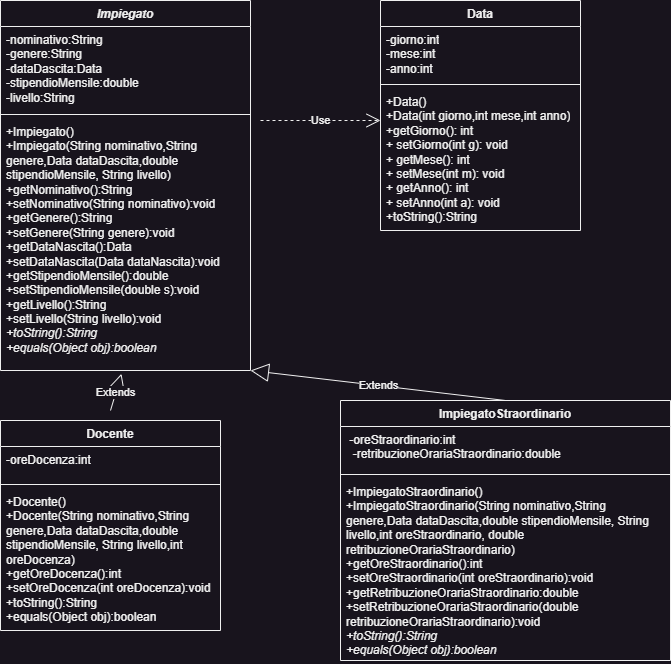

The diagram above was exported from draw.io. Its source (the exported page's mxGraphModel, read from the mxfile embedded in the PNG):
<mxGraphModel dx="1098" dy="818" grid="1" gridSize="10" guides="1" tooltips="1" connect="1" arrows="1" fold="1" page="1" pageScale="1" pageWidth="827" pageHeight="1169" math="0" shadow="0">
  <root>
    <mxCell id="0" />
    <mxCell id="1" parent="0" />
    <mxCell id="u86002ReNfZ8oL4gedjy-1" value="Data" style="swimlane;fontStyle=1;align=center;verticalAlign=top;childLayout=stackLayout;horizontal=1;startSize=26;horizontalStack=0;resizeParent=1;resizeParentMax=0;resizeLast=0;collapsible=1;marginBottom=0;whiteSpace=wrap;html=1;" parent="1" vertex="1">
      <mxGeometry x="510" y="40" width="200" height="230" as="geometry" />
    </mxCell>
    <mxCell id="u86002ReNfZ8oL4gedjy-2" value="-giorno:int&lt;div&gt;-mese:int&lt;/div&gt;&lt;div&gt;-anno:int&lt;/div&gt;" style="text;strokeColor=none;fillColor=none;align=left;verticalAlign=top;spacingLeft=4;spacingRight=4;overflow=hidden;rotatable=0;points=[[0,0.5],[1,0.5]];portConstraint=eastwest;whiteSpace=wrap;html=1;" parent="u86002ReNfZ8oL4gedjy-1" vertex="1">
      <mxGeometry y="26" width="200" height="54" as="geometry" />
    </mxCell>
    <mxCell id="u86002ReNfZ8oL4gedjy-3" value="" style="line;strokeWidth=1;fillColor=none;align=left;verticalAlign=middle;spacingTop=-1;spacingLeft=3;spacingRight=3;rotatable=0;labelPosition=right;points=[];portConstraint=eastwest;strokeColor=inherit;" parent="u86002ReNfZ8oL4gedjy-1" vertex="1">
      <mxGeometry y="80" width="200" height="8" as="geometry" />
    </mxCell>
    <mxCell id="u86002ReNfZ8oL4gedjy-4" value="+Data()&lt;div&gt;+Data(int giorno,int mese,int anno)&lt;/div&gt;&lt;div&gt;&lt;span style=&quot;background-color: initial;&quot;&gt;+getGiorno(): int&lt;/span&gt;&lt;/div&gt;&lt;div&gt;&lt;span style=&quot;background-color: initial;&quot;&gt;+ setGiorno(int g): void&lt;/span&gt;&lt;/div&gt;&lt;div&gt;&lt;span style=&quot;background-color: initial;&quot;&gt;+ getMese(): int&lt;/span&gt;&lt;/div&gt;&lt;div&gt;&lt;span style=&quot;background-color: initial;&quot;&gt;+ setMese(int m): void&lt;/span&gt;&lt;/div&gt;&lt;div&gt;&lt;span style=&quot;background-color: initial;&quot;&gt;+ getAnno(): int&lt;/span&gt;&lt;/div&gt;&lt;div&gt;&lt;span style=&quot;background-color: initial;&quot;&gt;+ setAnno(int a): void&lt;/span&gt;&lt;/div&gt;&lt;div&gt;&lt;div&gt;+toString():String&lt;/div&gt;&lt;/div&gt;" style="text;strokeColor=none;fillColor=none;align=left;verticalAlign=top;spacingLeft=4;spacingRight=4;overflow=hidden;rotatable=0;points=[[0,0.5],[1,0.5]];portConstraint=eastwest;whiteSpace=wrap;html=1;" parent="u86002ReNfZ8oL4gedjy-1" vertex="1">
      <mxGeometry y="88" width="200" height="142" as="geometry" />
    </mxCell>
    <mxCell id="_G-bp6cndLt9JPxtIGf3-1" value="&lt;i&gt;Impiegato&lt;/i&gt;" style="swimlane;fontStyle=1;align=center;verticalAlign=top;childLayout=stackLayout;horizontal=1;startSize=26;horizontalStack=0;resizeParent=1;resizeParentMax=0;resizeLast=0;collapsible=1;marginBottom=0;whiteSpace=wrap;html=1;" parent="1" vertex="1">
      <mxGeometry x="130" y="40" width="250" height="370" as="geometry" />
    </mxCell>
    <mxCell id="_G-bp6cndLt9JPxtIGf3-2" value="-nominativo:String&lt;div&gt;-genere:String&lt;/div&gt;&lt;div&gt;-dataDascita:Data&lt;/div&gt;&lt;div&gt;-stipendioMensile:double&lt;/div&gt;&lt;div&gt;-livello:String&lt;/div&gt;" style="text;strokeColor=none;fillColor=none;align=left;verticalAlign=top;spacingLeft=4;spacingRight=4;overflow=hidden;rotatable=0;points=[[0,0.5],[1,0.5]];portConstraint=eastwest;whiteSpace=wrap;html=1;" parent="_G-bp6cndLt9JPxtIGf3-1" vertex="1">
      <mxGeometry y="26" width="250" height="84" as="geometry" />
    </mxCell>
    <mxCell id="_G-bp6cndLt9JPxtIGf3-3" value="" style="line;strokeWidth=1;fillColor=none;align=left;verticalAlign=middle;spacingTop=-1;spacingLeft=3;spacingRight=3;rotatable=0;labelPosition=right;points=[];portConstraint=eastwest;strokeColor=inherit;" parent="_G-bp6cndLt9JPxtIGf3-1" vertex="1">
      <mxGeometry y="110" width="250" height="8" as="geometry" />
    </mxCell>
    <mxCell id="_G-bp6cndLt9JPxtIGf3-4" value="+Impiegato()&lt;div&gt;+Impiegato(String nominativo,String genere,Data dataDascita,double stipendioMensile, String livello)&lt;/div&gt;&lt;div&gt;+getNominativo():String&lt;/div&gt;&lt;div&gt;+setNominativo(String nominativo):void&lt;/div&gt;&lt;div&gt;&lt;div&gt;+getGenere():String&lt;/div&gt;&lt;div&gt;+setGenere(String genere):void&lt;/div&gt;&lt;/div&gt;&lt;div&gt;&lt;div&gt;+getDataNascita():Data&lt;/div&gt;&lt;div&gt;+setDataNascita(Data dataNascita):void&lt;/div&gt;&lt;/div&gt;&lt;div&gt;+getStipendioMensile():double&lt;/div&gt;&lt;div&gt;+setStipendioMensile(double s):void&lt;/div&gt;&lt;div&gt;+getLivello():String&lt;/div&gt;&lt;div&gt;+setLivello(String livello):void&lt;/div&gt;&lt;div&gt;&lt;i&gt;+toString():String&lt;/i&gt;&lt;/div&gt;&lt;div&gt;&lt;i&gt;+equals(Object obj):boolean&lt;/i&gt;&lt;/div&gt;&lt;div&gt;&lt;br&gt;&lt;/div&gt;" style="text;strokeColor=none;fillColor=none;align=left;verticalAlign=top;spacingLeft=4;spacingRight=4;overflow=hidden;rotatable=0;points=[[0,0.5],[1,0.5]];portConstraint=eastwest;whiteSpace=wrap;html=1;" parent="_G-bp6cndLt9JPxtIGf3-1" vertex="1">
      <mxGeometry y="118" width="250" height="252" as="geometry" />
    </mxCell>
    <mxCell id="_G-bp6cndLt9JPxtIGf3-5" value="Docente" style="swimlane;fontStyle=1;align=center;verticalAlign=top;childLayout=stackLayout;horizontal=1;startSize=26;horizontalStack=0;resizeParent=1;resizeParentMax=0;resizeLast=0;collapsible=1;marginBottom=0;whiteSpace=wrap;html=1;" parent="1" vertex="1">
      <mxGeometry x="130" y="460" width="220" height="210" as="geometry" />
    </mxCell>
    <mxCell id="_G-bp6cndLt9JPxtIGf3-6" value="-oreDocenza:int" style="text;strokeColor=none;fillColor=none;align=left;verticalAlign=top;spacingLeft=4;spacingRight=4;overflow=hidden;rotatable=0;points=[[0,0.5],[1,0.5]];portConstraint=eastwest;whiteSpace=wrap;html=1;" parent="_G-bp6cndLt9JPxtIGf3-5" vertex="1">
      <mxGeometry y="26" width="220" height="34" as="geometry" />
    </mxCell>
    <mxCell id="_G-bp6cndLt9JPxtIGf3-7" value="" style="line;strokeWidth=1;fillColor=none;align=left;verticalAlign=middle;spacingTop=-1;spacingLeft=3;spacingRight=3;rotatable=0;labelPosition=right;points=[];portConstraint=eastwest;strokeColor=inherit;" parent="_G-bp6cndLt9JPxtIGf3-5" vertex="1">
      <mxGeometry y="60" width="220" height="8" as="geometry" />
    </mxCell>
    <mxCell id="_G-bp6cndLt9JPxtIGf3-8" value="+Docente()&lt;div&gt;+Docente&lt;span style=&quot;background-color: initial;&quot;&gt;(String nominativo,String genere,Data dataDascita,double stipendioMensile, String livello,int oreDocenza)&lt;/span&gt;&lt;/div&gt;&lt;div&gt;&lt;span style=&quot;background-color: initial;&quot;&gt;+getOreDocenza():int&lt;/span&gt;&lt;/div&gt;&lt;div&gt;&lt;span style=&quot;background-color: initial;&quot;&gt;+setOreDocenza(int oreDocenza):void&lt;/span&gt;&lt;/div&gt;&lt;div&gt;&lt;div&gt;+toString():String&lt;/div&gt;&lt;div&gt;+equals(Object obj):boolean&lt;/div&gt;&lt;/div&gt;" style="text;strokeColor=none;fillColor=none;align=left;verticalAlign=top;spacingLeft=4;spacingRight=4;overflow=hidden;rotatable=0;points=[[0,0.5],[1,0.5]];portConstraint=eastwest;whiteSpace=wrap;html=1;" parent="_G-bp6cndLt9JPxtIGf3-5" vertex="1">
      <mxGeometry y="68" width="220" height="142" as="geometry" />
    </mxCell>
    <mxCell id="_G-bp6cndLt9JPxtIGf3-9" value="ImpiegatoStraordinario" style="swimlane;fontStyle=1;align=center;verticalAlign=top;childLayout=stackLayout;horizontal=1;startSize=26;horizontalStack=0;resizeParent=1;resizeParentMax=0;resizeLast=0;collapsible=1;marginBottom=0;whiteSpace=wrap;html=1;" parent="1" vertex="1">
      <mxGeometry x="470" y="440" width="330" height="260" as="geometry" />
    </mxCell>
    <mxCell id="_G-bp6cndLt9JPxtIGf3-10" value="&lt;div&gt;&amp;nbsp;-oreStraordinario:int&lt;/div&gt;&lt;div&gt;&amp;nbsp; -retribuzioneOrariaStraordinario:double&lt;/div&gt;" style="text;strokeColor=none;fillColor=none;align=left;verticalAlign=top;spacingLeft=4;spacingRight=4;overflow=hidden;rotatable=0;points=[[0,0.5],[1,0.5]];portConstraint=eastwest;whiteSpace=wrap;html=1;" parent="_G-bp6cndLt9JPxtIGf3-9" vertex="1">
      <mxGeometry y="26" width="330" height="44" as="geometry" />
    </mxCell>
    <mxCell id="_G-bp6cndLt9JPxtIGf3-11" value="" style="line;strokeWidth=1;fillColor=none;align=left;verticalAlign=middle;spacingTop=-1;spacingLeft=3;spacingRight=3;rotatable=0;labelPosition=right;points=[];portConstraint=eastwest;strokeColor=inherit;" parent="_G-bp6cndLt9JPxtIGf3-9" vertex="1">
      <mxGeometry y="70" width="330" height="8" as="geometry" />
    </mxCell>
    <mxCell id="_G-bp6cndLt9JPxtIGf3-12" value="+ImpiegatoStraordinario()&lt;div&gt;+ImpiegatoStraordinario&lt;span style=&quot;background-color: initial;&quot;&gt;(String nominativo,String genere,Data dataDascita,double stipendioMensile, String livello,int oreStraordinario, double retribuzioneOrariaStraordinario)&lt;/span&gt;&lt;/div&gt;&lt;div&gt;&lt;span style=&quot;background-color: initial;&quot;&gt;+getOreStraordinario():int&lt;/span&gt;&lt;/div&gt;&lt;div&gt;&lt;span style=&quot;background-color: initial;&quot;&gt;+setOreStraordinario(int oreStraordinario):void&lt;/span&gt;&lt;/div&gt;&lt;div&gt;&lt;span style=&quot;background-color: initial;&quot;&gt;+getR&lt;/span&gt;&lt;span style=&quot;background-color: initial;&quot;&gt;etribuzioneOrariaStraordinario:double&lt;/span&gt;&lt;/div&gt;&lt;div&gt;&lt;span style=&quot;background-color: initial;&quot;&gt;+setR&lt;/span&gt;&lt;span style=&quot;background-color: initial;&quot;&gt;etribuzioneOrariaStraordinario(double&amp;nbsp;&lt;/span&gt;&lt;/div&gt;&lt;div&gt;&lt;span style=&quot;background-color: initial;&quot;&gt;retribuzioneOrariaStraordinario):void&lt;/span&gt;&lt;/div&gt;&lt;div&gt;&lt;div&gt;&lt;i&gt;+toString():String&lt;/i&gt;&lt;/div&gt;&lt;div&gt;&lt;i&gt;+equals(Object obj):boolean&lt;/i&gt;&lt;/div&gt;&lt;/div&gt;" style="text;strokeColor=none;fillColor=none;align=left;verticalAlign=top;spacingLeft=4;spacingRight=4;overflow=hidden;rotatable=0;points=[[0,0.5],[1,0.5]];portConstraint=eastwest;whiteSpace=wrap;html=1;" parent="_G-bp6cndLt9JPxtIGf3-9" vertex="1">
      <mxGeometry y="78" width="330" height="182" as="geometry" />
    </mxCell>
    <mxCell id="OOXtHp5X35qKZvNGp3sz-2" value="Use" style="endArrow=open;endSize=12;dashed=1;html=1;rounded=0;" parent="1" edge="1">
      <mxGeometry width="160" relative="1" as="geometry">
        <mxPoint x="390" y="160" as="sourcePoint" />
        <mxPoint x="510" y="160" as="targetPoint" />
      </mxGeometry>
    </mxCell>
    <mxCell id="OOXtHp5X35qKZvNGp3sz-5" value="Extends" style="endArrow=block;endSize=16;endFill=0;html=1;rounded=0;entryX=0.484;entryY=1.013;entryDx=0;entryDy=0;entryPerimeter=0;" parent="1" target="_G-bp6cndLt9JPxtIGf3-4" edge="1">
      <mxGeometry width="160" relative="1" as="geometry">
        <mxPoint x="240" y="450" as="sourcePoint" />
        <mxPoint x="270" y="440" as="targetPoint" />
      </mxGeometry>
    </mxCell>
    <mxCell id="OOXtHp5X35qKZvNGp3sz-6" value="Extends" style="endArrow=block;endSize=16;endFill=0;html=1;rounded=0;exitX=0.5;exitY=0;exitDx=0;exitDy=0;" parent="1" source="_G-bp6cndLt9JPxtIGf3-9" edge="1">
      <mxGeometry width="160" relative="1" as="geometry">
        <mxPoint x="635" y="410" as="sourcePoint" />
        <mxPoint x="380" y="410" as="targetPoint" />
      </mxGeometry>
    </mxCell>
  </root>
</mxGraphModel>